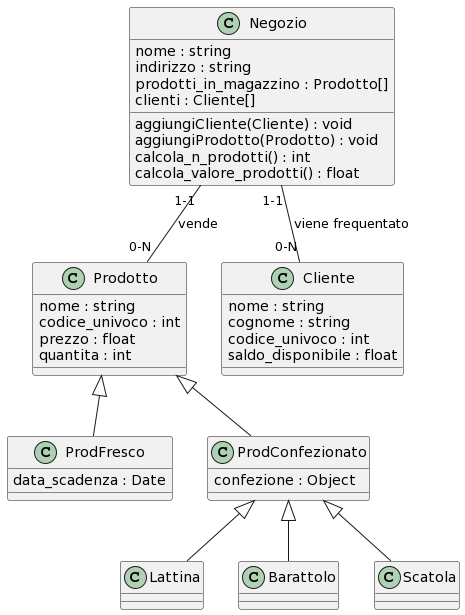

The diagram above was rendered by PlantUML. Its source (embedded in the PNG):
@startuml
class Negozio{
nome : string
indirizzo : string
prodotti_in_magazzino : Prodotto[]
clienti : Cliente[]
aggiungiCliente(Cliente) : void
aggiungiProdotto(Prodotto) : void
calcola_n_prodotti() : int
calcola_valore_prodotti() : float
}

class Prodotto{
nome : string
codice_univoco : int
prezzo : float
quantita : int
}

class Cliente{
nome : string
cognome : string
codice_univoco : int
saldo_disponibile : float
}

class ProdFresco{
data_scadenza : Date
}

class ProdConfezionato{
confezione : Object
}

class Lattina{
}

class Barattolo{
}

class Scatola{
}

Negozio "1-1"--"0-N" Cliente : viene frequentato
Negozio "1-1"--"0-N" Prodotto : vende
Prodotto <|-- ProdFresco
Prodotto <|-- ProdConfezionato
ProdConfezionato <|-- Barattolo
ProdConfezionato <|-- Scatola
ProdConfezionato <|-- Lattina
@enduml